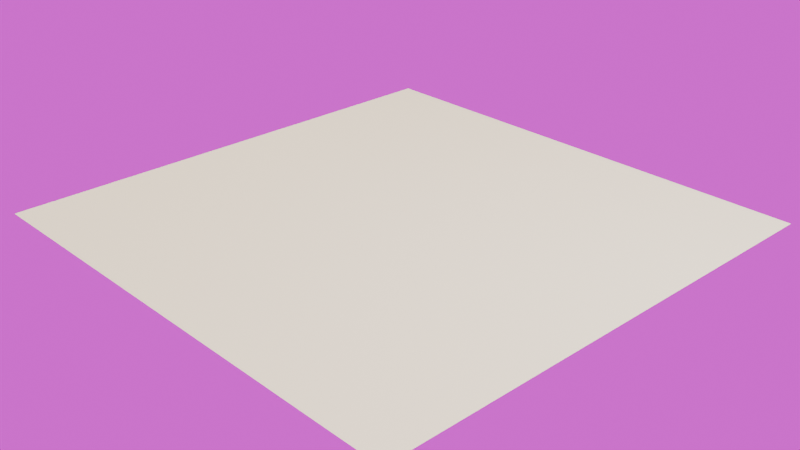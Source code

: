# Source: environment.blend  (saved by Blender 4.3.34; exported with 4.5.12 LTS)
import bpy
from mathutils import Matrix  # noqa: F401  (used for matrix-valued properties, if any)

bpy.ops.wm.read_factory_settings(use_empty=True)
scene = bpy.context.scene
scene.name = 'Scene'

# ---- collections
col_collection = bpy.data.collections.new('Collection'); scene.collection.children.link(col_collection)

# ---- images (referenced by path relative to the original .blend; pixels are not part of the script)
import os
ASSET_DIR = os.environ.get("B2B_ASSET_DIR", "")  # directory of the original .blend (textures are referenced by path, not embedded)
HERE = os.path.dirname(os.path.abspath(__file__))  # packed textures are extracted next to this script under _unpacked/

def load_image(name, relpath, width, height, colorspace="sRGB"):
    """Load a texture the original file referenced (path relative to the .blend, or extracted next to this script)."""
    p = next((c for c in (os.path.join(HERE, relpath), os.path.join(ASSET_DIR, relpath)) if relpath and os.path.exists(c)), "")
    if p:
        img = bpy.data.images.load(p, check_existing=True)
        img.name = name
    else:  # same state as the original file: an image datablock whose file is absent (Cycles renders it pink)
        img = bpy.data.images.new(name, width, height)
        img.source = "FILE"
        img.filepath = "//" + (relpath or name)
    img.colorspace_settings.name = colorspace
    return img
img_kloppenheim_06_4k_exr = load_image('kloppenheim_06_4k.exr', 'kloppenheim_06_4k.exr', 1024, 1024, 'Linear Rec.709')

# ---- world
world_world = bpy.data.worlds.new('World'); scene.world = world_world
world_world.use_nodes = True; world_world.node_tree.nodes.clear()
_N = world_world.node_tree.nodes; _L = world_world.node_tree.links
n0 = _N.new('ShaderNodeOutputWorld'); n0.name = 'World Output'; n0.location = (402, 323)
n1 = _N.new('ShaderNodeBackground'); n1.name = 'Background'; n1.location = (21, 224)
n2 = _N.new('ShaderNodeTexEnvironment'); n2.name = 'Environment Texture'; n2.location = (-288, 302)
n2.image = img_kloppenheim_06_4k_exr
n3 = _N.new('ShaderNodeMapping'); n3.name = 'Mapping'; n3.location = (-459, 304)
n4 = _N.new('ShaderNodeTexCoord'); n4.name = 'Texture Coordinate'; n4.location = (-639, 304)
n5 = _N.new('ShaderNodeBackground'); n5.name = 'Background.001'; n5.location = (34, 356)
n5.inputs[1].default_value = 0.3
n6 = _N.new('ShaderNodeTexSky'); n6.name = 'Sky Texture'; n6.location = (-195, 672)
n6.sun_elevation = 0.1745
n6.sun_rotation = 2.244
n7 = _N.new('ShaderNodeMixShader'); n7.name = 'Mix Shader'; n7.location = (208, 322)
n8 = _N.new('ShaderNodeLightPath'); n8.name = 'Light Path'; n8.location = (48, 832)
_L.new(n2.outputs[0], n1.inputs[0])
_L.new(n3.outputs[0], n2.inputs[0])
_L.new(n4.outputs[0], n3.inputs[0])
_L.new(n6.outputs[0], n5.inputs[0])
_L.new(n8.outputs[0], n7.inputs[0])
_L.new(n5.outputs[0], n7.inputs[1])
_L.new(n1.outputs[0], n7.inputs[2])
_L.new(n7.outputs[0], n0.inputs[0])
n0.is_active_output = True
world_world.color = (0.05088, 0.05088, 0.05088)
world_world.sun_shadow_jitter_overblur = 0.0

# ---- cameras
cam_camera = bpy.data.cameras.new('Camera')
cam_camera.clip_end = 100.0
cam_camera.ortho_scale = 7.314

# ---- lights
light_light = bpy.data.lights.new('Light', 'POINT')
light_light.energy = 1000.0
light_light.shadow_soft_size = 0.1

# ---- meshes
me_plane = bpy.data.meshes.new('Plane')
me_plane.from_pydata([(-1.0, -1.0, 0.0), (1.0, -1.0, 0.0), (-1.0, 1.0, 0.0), (1.0, 1.0, 0.0)], [], [(0, 1, 3, 2)])
_uv = me_plane.uv_layers.new(name='UVMap')
_uv.uv.foreach_set('vector', [0.0, 0.0, 1.0, 0.0, 1.0, 1.0, 0.0, 1.0])
me_plane.update()

# ---- objects
ob_light = bpy.data.objects.new('Light', light_light)
ob_camera = bpy.data.objects.new('Camera', cam_camera)
ob_plane = bpy.data.objects.new('Plane', me_plane)

# ---- transforms, parenting, visibility, modifiers, constraints
ob_light.location = (4.076, 1.005, 5.904)
ob_light.rotation_euler = (0.6503, 0.05522, 1.866)
ob_light.lock_rotations_4d = False
ob_light.empty_display_type = 'ARROWS'
ob_light.color = (0.0, 0.0, 0.0, 0.0)
ob_light.lineart.crease_threshold = 0.0
ob_camera.location = (7.359, -6.926, 4.958)
ob_camera.rotation_euler = (1.109, 0.0, 0.8149)
ob_camera.lock_rotations_4d = False
ob_camera.empty_display_type = 'ARROWS'
ob_camera.color = (0.0, 0.0, 0.0, 0.0)
ob_camera.display_type = 'WIRE'
ob_camera.lineart.crease_threshold = 0.0
ob_plane.location = (0.0, 0.0, 0.0)
ob_plane.scale = (2.781, 2.781, 2.781)

# ---- collection membership
col_collection.objects.link(ob_light)
col_collection.objects.link(ob_camera)
col_collection.objects.link(ob_plane)

# ---- scene / render settings (as saved in the file)
scene.camera = ob_camera
scene.frame_start = 1; scene.frame_end = 250; scene.frame_set(1)
scene.render.engine = 'BLENDER_EEVEE_NEXT'
bpy.context.view_layer.update()
